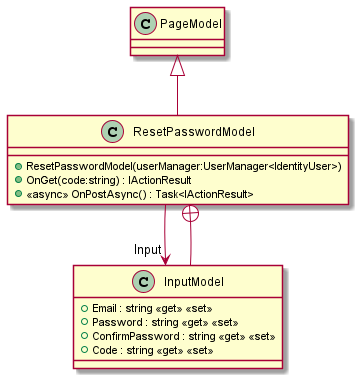

The diagram above was rendered by PlantUML. Its source (embedded in the PNG):
@startuml
class ResetPasswordModel {
    + ResetPasswordModel(userManager:UserManager<IdentityUser>)
    + OnGet(code:string) : IActionResult
    + <<async>> OnPostAsync() : Task<IActionResult>
}
class InputModel {
    + Email : string <<get>> <<set>>
    + Password : string <<get>> <<set>>
    + ConfirmPassword : string <<get>> <<set>>
    + Code : string <<get>> <<set>>
}
PageModel <|-- ResetPasswordModel
ResetPasswordModel --> "Input" InputModel
ResetPasswordModel +-- InputModel
@enduml